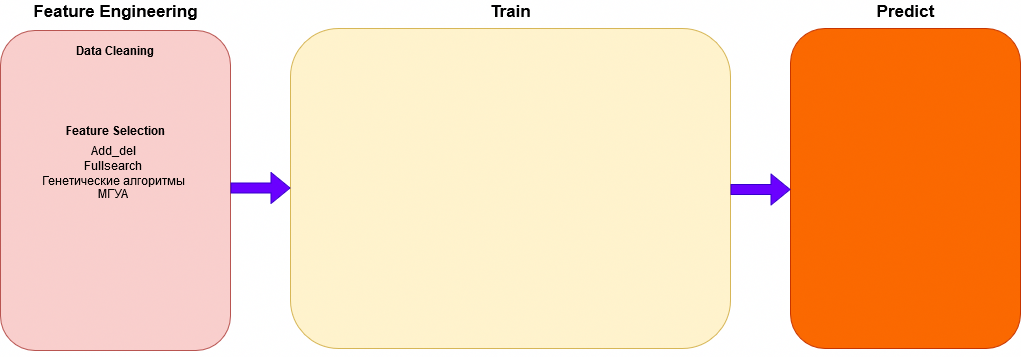

The diagram above was exported from draw.io. Its source (the exported page's mxGraphModel, read from the mxfile embedded in the PNG):
<mxGraphModel dx="1426" dy="762" grid="1" gridSize="10" guides="1" tooltips="1" connect="1" arrows="1" fold="1" page="1" pageScale="1" pageWidth="827" pageHeight="1169" math="0" shadow="0">
  <root>
    <mxCell id="0" />
    <mxCell id="1" parent="0" />
    <mxCell id="PTXX9ffka6DHEm0Idczo-4" value="" style="rounded=1;whiteSpace=wrap;html=1;fillColor=#fff2cc;strokeColor=#d6b656;" vertex="1" parent="1">
      <mxGeometry x="450" y="108" width="440" height="320" as="geometry" />
    </mxCell>
    <mxCell id="OPrevDuP-jttixmMq8pK-1" value="" style="rounded=1;whiteSpace=wrap;html=1;fillColor=#f8cecc;strokeColor=#b85450;" parent="1" vertex="1">
      <mxGeometry x="160" y="110" width="230" height="320" as="geometry" />
    </mxCell>
    <mxCell id="OPrevDuP-jttixmMq8pK-3" value="&lt;font style=&quot;font-size: 17px&quot;&gt;&lt;b&gt;Feature Engineering&lt;/b&gt;&lt;/font&gt;" style="text;html=1;strokeColor=none;fillColor=none;align=center;verticalAlign=middle;whiteSpace=wrap;rounded=0;" parent="1" vertex="1">
      <mxGeometry x="177.5" y="80" width="195" height="20" as="geometry" />
    </mxCell>
    <mxCell id="PTXX9ffka6DHEm0Idczo-1" value="&lt;b&gt;Feature Selection&lt;/b&gt;" style="text;html=1;strokeColor=none;fillColor=none;align=center;verticalAlign=middle;whiteSpace=wrap;rounded=0;" vertex="1" parent="1">
      <mxGeometry x="220" y="200" width="110" height="20" as="geometry" />
    </mxCell>
    <mxCell id="PTXX9ffka6DHEm0Idczo-2" value="Add_del" style="text;html=1;strokeColor=none;fillColor=none;align=center;verticalAlign=middle;whiteSpace=wrap;rounded=0;" vertex="1" parent="1">
      <mxGeometry x="253" y="220" width="40" height="20" as="geometry" />
    </mxCell>
    <mxCell id="PTXX9ffka6DHEm0Idczo-3" value="Data Cleaning" style="text;html=1;strokeColor=none;fillColor=none;align=center;verticalAlign=middle;whiteSpace=wrap;rounded=0;fontStyle=1" vertex="1" parent="1">
      <mxGeometry x="230" y="120" width="90" height="20" as="geometry" />
    </mxCell>
    <mxCell id="PTXX9ffka6DHEm0Idczo-6" value="Генетические алгоритмы" style="text;html=1;strokeColor=none;fillColor=none;align=center;verticalAlign=middle;whiteSpace=wrap;rounded=0;" vertex="1" parent="1">
      <mxGeometry x="198" y="250" width="150" height="20" as="geometry" />
    </mxCell>
    <mxCell id="PTXX9ffka6DHEm0Idczo-7" value="МГУА" style="text;html=1;strokeColor=none;fillColor=none;align=center;verticalAlign=middle;whiteSpace=wrap;rounded=0;" vertex="1" parent="1">
      <mxGeometry x="253" y="263" width="40" height="20" as="geometry" />
    </mxCell>
    <mxCell id="PTXX9ffka6DHEm0Idczo-8" value="Fullsearch" style="text;html=1;strokeColor=none;fillColor=none;align=center;verticalAlign=middle;whiteSpace=wrap;rounded=0;" vertex="1" parent="1">
      <mxGeometry x="253" y="235" width="40" height="20" as="geometry" />
    </mxCell>
    <mxCell id="PTXX9ffka6DHEm0Idczo-12" style="edgeStyle=orthogonalEdgeStyle;rounded=0;orthogonalLoop=1;jettySize=auto;html=1;exitX=0.5;exitY=1;exitDx=0;exitDy=0;" edge="1" parent="1" source="PTXX9ffka6DHEm0Idczo-4" target="PTXX9ffka6DHEm0Idczo-4">
      <mxGeometry relative="1" as="geometry" />
    </mxCell>
    <mxCell id="PTXX9ffka6DHEm0Idczo-15" value="&lt;font style=&quot;font-size: 17px&quot;&gt;&lt;b&gt;Train&lt;/b&gt;&lt;/font&gt;" style="text;html=1;strokeColor=none;fillColor=none;align=center;verticalAlign=middle;whiteSpace=wrap;rounded=0;" vertex="1" parent="1">
      <mxGeometry x="572.5" y="80" width="195" height="20" as="geometry" />
    </mxCell>
    <mxCell id="PTXX9ffka6DHEm0Idczo-17" value="" style="shape=flexArrow;endArrow=classic;html=1;fontSize=16;fillColor=#6a00ff;strokeColor=#3700CC;" edge="1" parent="1">
      <mxGeometry width="50" height="50" relative="1" as="geometry">
        <mxPoint x="390" y="267.5" as="sourcePoint" />
        <mxPoint x="450" y="267.5" as="targetPoint" />
      </mxGeometry>
    </mxCell>
    <mxCell id="PTXX9ffka6DHEm0Idczo-18" value="" style="rounded=1;whiteSpace=wrap;html=1;fillColor=#fa6800;strokeColor=#C73500;fontColor=#ffffff;" vertex="1" parent="1">
      <mxGeometry x="950" y="108" width="230" height="320" as="geometry" />
    </mxCell>
    <mxCell id="PTXX9ffka6DHEm0Idczo-19" value="&lt;font style=&quot;font-size: 17px&quot;&gt;&lt;b&gt;Predict&lt;/b&gt;&lt;/font&gt;" style="text;html=1;strokeColor=none;fillColor=none;align=center;verticalAlign=middle;whiteSpace=wrap;rounded=0;" vertex="1" parent="1">
      <mxGeometry x="967.5" y="80" width="195" height="20" as="geometry" />
    </mxCell>
    <mxCell id="PTXX9ffka6DHEm0Idczo-20" value="" style="shape=flexArrow;endArrow=classic;html=1;fontSize=16;fillColor=#6a00ff;strokeColor=#3700CC;" edge="1" parent="1">
      <mxGeometry width="50" height="50" relative="1" as="geometry">
        <mxPoint x="890" y="269" as="sourcePoint" />
        <mxPoint x="950" y="269" as="targetPoint" />
      </mxGeometry>
    </mxCell>
  </root>
</mxGraphModel>